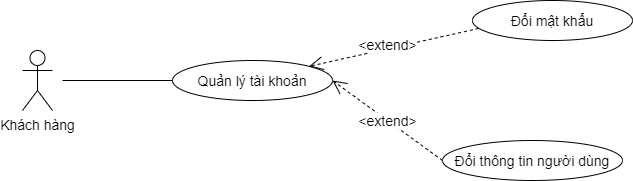

The diagram above was exported from draw.io. Its source (the exported page's mxGraphModel, read from the mxfile embedded in the PNG):
<mxGraphModel dx="1407" dy="737" grid="1" gridSize="10" guides="1" tooltips="1" connect="1" arrows="1" fold="1" page="1" pageScale="1" pageWidth="850" pageHeight="1100" math="0" shadow="0">
  <root>
    <mxCell id="0" />
    <mxCell id="1" parent="0" />
    <mxCell id="5YGyV9UHX0Mh68XEu4ja-1" value="Khách hàng" style="shape=umlActor;verticalLabelPosition=bottom;verticalAlign=top;html=1;outlineConnect=0;fontSize=14;" vertex="1" parent="1">
      <mxGeometry x="80" y="210" width="30" height="60" as="geometry" />
    </mxCell>
    <mxCell id="5YGyV9UHX0Mh68XEu4ja-2" value="Đổi mật khẩu" style="ellipse;whiteSpace=wrap;html=1;fontSize=14;" vertex="1" parent="1">
      <mxGeometry x="530" y="160" width="160" height="40" as="geometry" />
    </mxCell>
    <mxCell id="5YGyV9UHX0Mh68XEu4ja-3" value="Quản lý tài khoản" style="ellipse;whiteSpace=wrap;html=1;fontSize=14;" vertex="1" parent="1">
      <mxGeometry x="230" y="220" width="160" height="40" as="geometry" />
    </mxCell>
    <mxCell id="5YGyV9UHX0Mh68XEu4ja-4" value="Đổi thông tin người dùng" style="ellipse;whiteSpace=wrap;html=1;fontSize=14;" vertex="1" parent="1">
      <mxGeometry x="500" y="300" width="180" height="40" as="geometry" />
    </mxCell>
    <mxCell id="5YGyV9UHX0Mh68XEu4ja-7" value="&amp;lt;extend&amp;gt;" style="endArrow=open;endSize=12;dashed=1;html=1;fontSize=14;entryX=1;entryY=0;entryDx=0;entryDy=0;exitX=0.038;exitY=0.7;exitDx=0;exitDy=0;exitPerimeter=0;" edge="1" parent="1" source="5YGyV9UHX0Mh68XEu4ja-2" target="5YGyV9UHX0Mh68XEu4ja-3">
      <mxGeometry x="0.0624" y="-5" width="160" relative="1" as="geometry">
        <mxPoint x="510" y="350" as="sourcePoint" />
        <mxPoint x="376.5685424949238" y="264.14213562373095" as="targetPoint" />
        <mxPoint y="1" as="offset" />
      </mxGeometry>
    </mxCell>
    <mxCell id="5YGyV9UHX0Mh68XEu4ja-8" value="&amp;lt;extend&amp;gt;" style="endArrow=open;endSize=12;dashed=1;html=1;fontSize=14;entryX=1;entryY=0.5;entryDx=0;entryDy=0;exitX=0;exitY=0.5;exitDx=0;exitDy=0;" edge="1" parent="1" source="5YGyV9UHX0Mh68XEu4ja-4" target="5YGyV9UHX0Mh68XEu4ja-3">
      <mxGeometry width="160" relative="1" as="geometry">
        <mxPoint x="520" y="360" as="sourcePoint" />
        <mxPoint x="386.5685424949238" y="274.14213562373095" as="targetPoint" />
      </mxGeometry>
    </mxCell>
    <mxCell id="5YGyV9UHX0Mh68XEu4ja-9" value="" style="endArrow=none;html=1;fontSize=14;entryX=0;entryY=0.5;entryDx=0;entryDy=0;" edge="1" parent="1" target="5YGyV9UHX0Mh68XEu4ja-3">
      <mxGeometry width="50" height="50" relative="1" as="geometry">
        <mxPoint x="120" y="240" as="sourcePoint" />
        <mxPoint x="170" y="195" as="targetPoint" />
      </mxGeometry>
    </mxCell>
  </root>
</mxGraphModel>